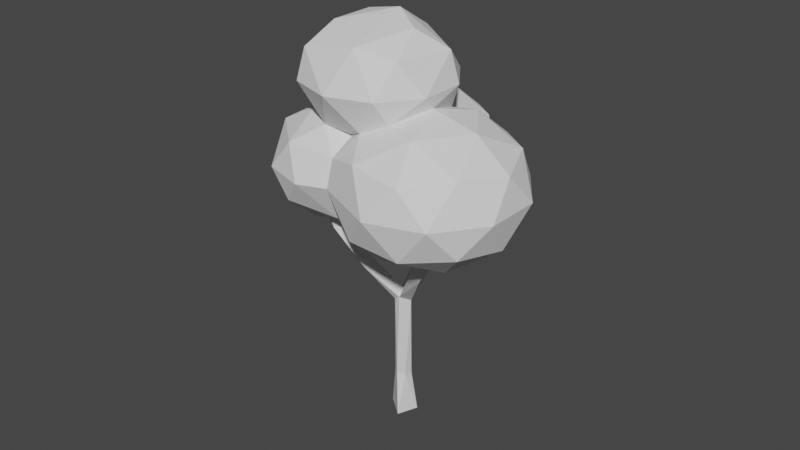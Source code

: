 # Source: A2Tree.blend  (saved by Blender 2.83.18; exported with 4.5.12 LTS)
import bpy
from mathutils import Matrix  # noqa: F401  (used for matrix-valued properties, if any)

bpy.ops.wm.read_factory_settings(use_empty=True)
scene = bpy.context.scene
scene.name = 'Scene'

# ---- collections
col_collection = bpy.data.collections.new('Collection'); scene.collection.children.link(col_collection)

# ---- world
world_world = bpy.data.worlds.new('World'); scene.world = world_world
world_world.use_nodes = True; world_world.node_tree.nodes.clear()
_N = world_world.node_tree.nodes; _L = world_world.node_tree.links
n0 = _N.new('ShaderNodeOutputWorld'); n0.name = 'World Output'; n0.location = (300, 300)
n1 = _N.new('ShaderNodeBackground'); n1.name = 'Background'; n1.location = (10, 300)
n1.inputs[0].default_value = (0.05088, 0.05088, 0.05088, 1.0)
_L.new(n1.outputs[0], n0.inputs[0])
n0.is_active_output = True
world_world.color = (0.05088, 0.05088, 0.05088)
world_world.use_sun_shadow = False
world_world.sun_shadow_jitter_overblur = 0.0

# ---- meshes
me_cylinder = bpy.data.meshes.new('Cylinder')
me_cylinder.from_pydata([(-8.695, -1.514, 38.03), (-8.0, 7.125, 38.33), (0.8535, 9.019, 39.07), (-0.6685, 3.534, 49.7), (-4.742, -4.979, 38.36), (-10.26, 2.8, 38.39), (-4.964, 9.62, 38.82), (4.236, 5.476, 38.64), (2.223, -5.594, 42.58), (5.76, -1.138, 42.58), (-8.588, -5.132, 42.58), (-3.258, -7.119, 42.58), (-11.49, 5.293, 42.58), (-11.73, -0.3912, 42.58), (-2.472, 11.27, 42.58), (-7.953, 9.748, 42.58), (6.003, 4.545, 42.58), (2.859, 9.286, 42.58), (-0.7651, -5.466, 46.35), (-10.79, -0.09317, 46.33), (-7.377, 8.94, 46.33), (2.268, 8.489, 46.33), (4.82, -0.8233, 46.33), (-5.313, -4.489, 47.6), (0.9253, -0.9319, 48.67), (-7.7, 2.284, 48.67), (-4.162, 6.739, 48.67), (1.725, 7.859, 24.87), (6.806, 14.31, 28.28), (9.951, 7.507, 28.83), (2.042, 16.07, 35.78), (8.586, 12.41, 35.23), (-2.528, 5.027, 26.1), (6.56, 7.652, 25.94), (-2.065, 10.87, 25.94), (3.416, 12.39, 25.94), (-0.3744, 15.4, 28.27), (10.25, 4.434, 32.05), (2.118, 17.06, 32.03), (-3.363, 15.53, 32.03), (10.59, 10.33, 32.03), (7.449, 15.07, 32.03), (9.548, 7.524, 35.8), (0.4275, 12.52, 38.12), (5.758, 10.53, 38.12), (2.824, -4.199, 23.1), (5.577, -14.09, 28.04), (-5.732, -9.874, 28.04), (13.08, -4.638, 28.04), (-0.7627, -13.82, 36.03), (11.38, 1.475, 36.03), (10.86, -10.58, 36.03), (-2.205, -7.535, 24.44), (4.442, -10.01, 24.44), (-0.587, -13.35, 27.34), (10.47, -10.27, 27.34), (8.853, -4.457, 24.44), (-1.902, -0.4473, 24.44), (-7.354, -4.177, 27.88), (4.932, 1.455, 24.44), (10.96, 1.197, 27.34), (9.168, -13.76, 32.03), (13.58, -8.209, 32.03), (-4.313, -13.19, 32.03), (2.334, -15.67, 32.03), (13.88, -1.122, 32.03), (5.442, -13.61, 36.73), (-5.313, -9.596, 36.73), (12.58, -4.616, 36.73), (0.7157, -9.854, 39.63), (7.55, -7.951, 39.63), (7.853, -0.864, 39.63), (-6.254, 3.008, 24.87), (-13.12, -1.543, 28.83), (-7.731, -4.787, 35.43), (-13.96, 5.846, 35.78), (-8.462, 10.94, 35.23), (-10.29, 0.3329, 25.94), (-10.04, 6.017, 25.94), (-13.94, 5.908, 28.28), (-4.564, 7.542, 25.94), (-8.354, 10.55, 28.27), (-11.98, -4.202, 32.03), (-14.88, 6.223, 32.03), (-15.12, 0.5394, 32.03), (-11.34, 10.68, 32.03), (-12.78, -1.32, 35.8), (-5.659, -2.521, 37.23), (-8.335, -5.929, 32.32), (-1.095, 2.637, 26.14), (-4.422, -1.259, 25.92), (7.185, 4.313, 36.73), (-5.441, 10.95, 35.58), (-6.131, 12.15, 32.02), (-5.685, 11.6, 29.23), (7.622, 4.221, 27.69), (2.907, 3.349, 25.89), (-0.7748, 3.468, 26.58), (-3.842, 8.563, 26.89), (-1.658, -6.112, 39.7), (2.979, -4.143, 40.96), (3.287, 3.73, 37.94), (5.067, 1.293, 39.08), (-4.056, 7.808, 37.47), (5.173, 4.935, 24.32), (2.42, 2.795, 20.64), (1.436, 3.466, 19.8), (2.971, 4.854, 20.71), (3.76, 3.696, 20.42), (4.188, 4.91, 25.49), (3.79, 6.633, 24.82), (5.452, 6.515, 25.37), (0.2642, -4.428, 20.15), (1.232, -3.208, 20.48), (2.907, -5.784, 22.57), (1.72, -5.493, 20.66), (1.003, 1.37, -0.3728), (1.548, -0.4061, -0.373), (0.807, -0.2218, 4.835), (-0.8398, -1.78, -0.3631), (0.08224, -0.9358, 4.94), (-0.9458, -0.6173, 5.058), (-1.534, 1.409, -0.364), (-0.425, 1.057, 4.928), (0.5613, 0.7671, 4.928), (-0.673, -0.9319, 15.94), (-1.172, 0.335, 5.017), (-0.5936, 0.9808, 15.27), (0.5235, 0.8053, 15.31), (-1.187, -0.2173, 15.34), (-3.863, 0.3356, 20.67), (-4.76, -1.026, 20.04), (-5.895, 0.3363, 20.57), (-6.665, 1.097, 22.74), (-6.706, -0.2523, 25.49), (-8.141, -0.8823, 25.08), (-8.748, 0.3298, 25.37), (0.08677, 0.03284, 16.38), (-0.4027, 0.8109, 16.33), (0.7203, -0.328, 15.16), (4.359, 5.06, 25.91), (5.657, 5.683, 26.27), (5.587, 6.506, 25.93), (5.585, 6.571, 25.92), (3.898, 6.786, 25.52), (4.219, 5.165, 25.87), (4.292, 4.998, 25.91), (-7.279, -0.4834, 25.93), (-8.398, -0.9495, 26.34), (-8.684, -0.1023, 25.94), (-7.935, 0.9941, 25.57), (-7.214, 0.8984, 25.54), (-8.852, 0.3844, 25.81), (-6.918, -0.3309, 25.86), (-6.808, -0.1846, 25.81), (2.9, -6.681, 23.73), (3.041, -6.091, 23.57), (2.689, -5.856, 23.54), (1.847, -4.847, 23.36), (1.783, -4.89, 23.38), (1.1, -6.925, 23.97), (2.522, -7.174, 23.89), (1.375, -7.081, 23.98), (1.822, -4.82, 23.37)], [], [(0, 4, 10), (1, 5, 12), (2, 6, 14), (102, 7, 16), (0, 10, 13), (1, 12, 15), (2, 14, 17), (102, 16, 9), (91, 101, 102, 71), (24, 22, 3), (22, 21, 3), (3, 21, 26), (21, 20, 26), (26, 25, 3), (26, 20, 25), (20, 19, 25), (25, 23, 3), (25, 19, 23), (23, 24, 3), (23, 18, 24), (18, 22, 24), (9, 16, 22), (16, 21, 22), (17, 14, 21), (14, 20, 21), (15, 12, 20), (12, 19, 20), (13, 10, 19), (10, 23, 19), (11, 18, 23), (11, 8, 18), (8, 22, 18), (16, 17, 21), (16, 7, 17), (14, 15, 20), (14, 6, 15), (6, 1, 15), (12, 13, 19), (12, 5, 13), (5, 0, 13), (10, 11, 23), (10, 4, 11), (8, 9, 22), (27, 32, 34), (27, 34, 35), (27, 35, 33), (28, 36, 38), (29, 28, 40), (28, 38, 41), (29, 40, 37), (30, 92, 43), (31, 30, 44), (44, 2, 7), (7, 42, 44), (42, 31, 44), (44, 30, 43), (92, 103, 43), (42, 91, 37), (37, 40, 42), (40, 31, 42), (41, 30, 31), (41, 38, 30), (39, 92, 30), (40, 41, 31), (40, 28, 41), (38, 39, 30), (38, 36, 39), (36, 94, 39), (33, 28, 29), (33, 35, 28), (35, 36, 28), (35, 34, 36), (34, 94, 36), (45, 53, 52, 159, 160, 162, 161, 155, 156, 157, 158), (46, 53, 55), (45, 158, 163, 159, 52, 57), (45, 57, 59), (45, 59, 56), (46, 55, 61), (47, 54, 63), (48, 60, 65), (46, 61, 64), (47, 63, 88), (48, 65, 62), (49, 66, 69), (91, 71, 50), (51, 68, 70), (70, 71, 100), (70, 68, 71), (68, 50, 71), (67, 49, 69), (69, 70, 100), (69, 66, 70), (66, 51, 70), (62, 68, 51), (62, 65, 68), (65, 50, 68), (88, 63, 67), (63, 49, 67), (64, 66, 49), (64, 61, 66), (61, 51, 66), (60, 95, 37), (58, 47, 88), (63, 64, 49), (63, 54, 64), (54, 46, 64), (61, 62, 51), (61, 55, 62), (55, 48, 62), (56, 60, 48), (56, 59, 60), (57, 52, 58), (52, 47, 58), (55, 56, 48), (55, 53, 56), (53, 45, 56), (52, 54, 47), (52, 53, 54), (53, 46, 54), (72, 90, 147, 153, 154, 151, 150, 152, 149, 77), (72, 77, 78), (72, 78, 80), (72, 80, 89), (73, 58, 82), (73, 82, 84), (79, 83, 85), (75, 86, 5), (76, 75, 1), (1, 75, 5), (85, 75, 76), (85, 83, 75), (84, 86, 75), (84, 82, 86), (82, 74, 86), (81, 79, 85), (83, 84, 75), (83, 79, 84), (79, 73, 84), (80, 78, 81), (78, 79, 81), (78, 77, 79), (77, 73, 79), (77, 58, 73), (77, 149, 148, 147, 90, 58), (101, 91, 7), (96, 27, 33, 142, 143, 144, 145, 146, 140), (93, 85, 76), (95, 33, 29), (91, 42, 7), (92, 93, 76), (91, 50, 37), (101, 7, 102), (92, 1, 103), (99, 100, 8), (4, 87, 74), (17, 7, 2), (11, 4, 99), (9, 8, 100), (32, 27, 96), (39, 94, 93), (44, 43, 2), (43, 103, 2), (92, 39, 93), (34, 98, 94), (34, 32, 98), (32, 96, 97), (71, 102, 100), (57, 97, 96, 59), (74, 88, 67), (50, 65, 37), (65, 60, 37), (60, 59, 95), (96, 95, 59), (57, 90, 89), (97, 57, 89), (57, 58, 90), (87, 0, 74), (86, 0, 5), (86, 74, 0), (82, 88, 74), (82, 58, 88), (81, 94, 98, 80), (80, 98, 32, 97, 89), (67, 99, 4, 74), (72, 89, 90), (93, 81, 85), (37, 95, 29), (93, 94, 81), (92, 76, 1), (95, 96, 140, 141, 142, 33), (99, 8, 11), (9, 100, 102), (0, 87, 4), (2, 103, 6), (6, 103, 1), (69, 99, 67), (69, 100, 99), (111, 143, 142, 141, 104), (106, 109, 110), (104, 109, 105), (107, 110, 111), (107, 111, 108), (109, 146, 145), (115, 114, 155, 161), (115, 162, 160, 112), (120, 125, 121), (126, 127, 123), (125, 129, 121), (118, 139, 120), (121, 129, 126), (126, 129, 127), (129, 131, 132), (129, 132, 127), (136, 152, 150, 133), (131, 134, 135), (133, 151, 154, 134), (134, 154, 153), (139, 115, 125), (139, 114, 115), (138, 130, 137), (128, 108, 139), (139, 104, 137), (137, 104, 105), (107, 106, 110), (106, 105, 109), (108, 111, 104), (110, 109, 145, 144), (116, 122, 123, 124), (114, 113, 163, 158, 157), (115, 161, 162), (114, 157, 156), (117, 116, 124, 118), (120, 119, 117, 118), (126, 122, 119, 121), (119, 120, 121), (117, 119, 122, 116), (126, 123, 122), (128, 124, 123, 127), (129, 125, 131), (139, 118, 124, 128), (120, 139, 125), (135, 136, 132, 131), (127, 132, 133), (131, 130, 134), (130, 133, 134), (132, 136, 133), (133, 150, 151), (130, 131, 125, 137), (135, 134, 153, 147, 148), (125, 115, 112), (113, 137, 125, 112), (105, 106, 138, 137), (139, 108, 104), (128, 107, 108), (106, 107, 127, 138), (114, 139, 137, 113), (128, 127, 107), (138, 127, 133, 130), (148, 149, 152, 136, 135), (144, 143, 111, 110), (141, 140, 146, 109, 104), (156, 155, 114), (160, 159, 163, 113, 112)])
_uv = me_cylinder.uv_layers.new(name='UVMap')
_uv.uv.foreach_set('vector', [0.8861, 0.1239, 0.8164, 0.1432, 0.8636, 0.2362, 0.209, 0.1354, 0.09308, 0.1419, 0.1364, 0.2362, 0.3852, 0.149, 0.2727, 0.1575, 0.3182, 0.2362, 0.5588, 0.1549, 0.4535, 0.1533, 0.5, 0.2362, 0.8861, 0.1239, 0.8636, 0.2362, 0.9545, 0.2362, 0.209, 0.1354, 0.1364, 0.2362, 0.2273, 0.2362, 0.3852, 0.149, 0.3182, 0.2362, 0.4091, 0.2362, 0.5588, 0.1549, 0.5, 0.2362, 0.5909, 0.2362, 0.3784, 0.3168, 0.3311, 0.3477, 0.3643, 0.3819, 0.4091, 0.3937, 0.5909, 0.3937, 0.5903, 0.3149, 0.5224, 0.4325, 0.5903, 0.3149, 0.4085, 0.3149, 0.5224, 0.4325, 0.3867, 0.4325, 0.4085, 0.3149, 0.3182, 0.3937, 0.4085, 0.3149, 0.2267, 0.3149, 0.3182, 0.3937, 0.2273, 0.3937, 0.1364, 0.3937, 0.1818, 0.4724, 0.2273, 0.3937, 0.2267, 0.3149, 0.1364, 0.3937, 0.2267, 0.3149, 0.09091, 0.3149, 0.1364, 0.3937, 0.9545, 0.3937, 0.8412, 0.3548, 0.9091, 0.4724, 0.9545, 0.3937, 0.9539, 0.3149, 0.8412, 0.3548, 0.7951, 0.3548, 0.6818, 0.3937, 0.7273, 0.4724, 0.7951, 0.3548, 0.7273, 0.3149, 0.6818, 0.3937, 0.7273, 0.3149, 0.5903, 0.3149, 0.6818, 0.3937, 0.5909, 0.2362, 0.5, 0.2362, 0.5903, 0.3149, 0.5, 0.2362, 0.4085, 0.3149, 0.5903, 0.3149, 0.4091, 0.2362, 0.3182, 0.2362, 0.4085, 0.3149, 0.3182, 0.2362, 0.2267, 0.3149, 0.4085, 0.3149, 0.2273, 0.2362, 0.1364, 0.2362, 0.2267, 0.3149, 0.1364, 0.2362, 0.09091, 0.3149, 0.2267, 0.3149, 0.9545, 0.2362, 0.8636, 0.2362, 0.9539, 0.3149, 0.8636, 0.2362, 0.8412, 0.3548, 0.9539, 0.3149, 0.7727, 0.2362, 0.7273, 0.3149, 0.8412, 0.3548, 0.7727, 0.2362, 0.6818, 0.2362, 0.7273, 0.3149, 0.6818, 0.2362, 0.5903, 0.3149, 0.7273, 0.3149, 0.5, 0.2362, 0.4091, 0.2362, 0.4085, 0.3149, 0.5, 0.2362, 0.4535, 0.1533, 0.4091, 0.2362, 0.3182, 0.2362, 0.2273, 0.2362, 0.2267, 0.3149, 0.3182, 0.2362, 0.2727, 0.1575, 0.2273, 0.2362, 0.2727, 0.1575, 0.209, 0.1354, 0.2273, 0.2362, 0.1364, 0.2362, 0.04545, 0.2362, 0.09091, 0.3149, 0.1364, 0.2362, 0.09308, 0.1419, 0.04545, 0.2362, 0.09308, 0.1419, 0.01961, 0.1238, 0.04545, 0.2362, 0.8636, 0.2362, 0.7727, 0.2362, 0.8412, 0.3548, 0.8636, 0.2362, 0.8164, 0.1432, 0.7727, 0.2362, 0.6818, 0.2362, 0.5909, 0.2362, 0.5903, 0.3149, 0.09091, 0.0, 0.04425, 0.08467, 0.1364, 0.07873, 0.2727, 0.0, 0.2273, 0.07873, 0.3182, 0.07873, 0.4545, 0.0, 0.4091, 0.07873, 0.5, 0.07873, 0.4097, 0.1575, 0.2727, 0.1575, 0.3182, 0.2362, 0.5455, 0.1575, 0.4097, 0.1575, 0.5, 0.2362, 0.4097, 0.1575, 0.3182, 0.2362, 0.4091, 0.2362, 0.5455, 0.1575, 0.5, 0.2362, 0.5922, 0.2381, 0.3188, 0.3149, 0.1468, 0.3232, 0.2273, 0.3937, 0.4545, 0.3149, 0.3188, 0.3149, 0.4091, 0.3937, 0.5, 0.3937, 0.5428, 0.4678, 0.5745, 0.4221, 0.5745, 0.4221, 0.5455, 0.3149, 0.5, 0.3937, 0.5455, 0.3149, 0.4545, 0.3149, 0.5, 0.3937, 0.4091, 0.3937, 0.3188, 0.3149, 0.3182, 0.3937, 0.1468, 0.3232, 0.1231, 0.3698, 0.2273, 0.3937, 0.5455, 0.3149, 0.607, 0.3517, 0.5922, 0.2381, 0.5922, 0.2381, 0.5, 0.2362, 0.5455, 0.3149, 0.5, 0.2362, 0.4545, 0.3149, 0.5455, 0.3149, 0.4091, 0.2362, 0.3188, 0.3149, 0.4545, 0.3149, 0.4091, 0.2362, 0.3182, 0.2362, 0.3188, 0.3149, 0.2273, 0.2362, 0.1468, 0.3232, 0.3188, 0.3149, 0.5, 0.2362, 0.4091, 0.2362, 0.4545, 0.3149, 0.5, 0.2362, 0.4097, 0.1575, 0.4091, 0.2362, 0.3182, 0.2362, 0.2273, 0.2362, 0.3188, 0.3149, 0.3182, 0.2362, 0.2727, 0.1575, 0.2273, 0.2362, 0.2727, 0.1575, 0.1545, 0.1578, 0.2273, 0.2362, 0.5, 0.07873, 0.4097, 0.1575, 0.5455, 0.1575, 0.5, 0.07873, 0.4091, 0.07873, 0.4097, 0.1575, 0.3182, 0.07873, 0.2727, 0.1575, 0.4097, 0.1575, 0.3182, 0.07873, 0.2273, 0.07873, 0.2727, 0.1575, 0.2273, 0.07873, 0.1545, 0.1578, 0.2727, 0.1575, 0.8182, 0.0, 0.7727, 0.07873, 0.8636, 0.07873, 0.8276, 0.0163, 0.8267, 0.05089, 0.8227, 0.05171, 0.8085, 0.04665, 0.8062, 0.03707, 0.8071, 0.02736, 0.8124, 0.0258, 0.827, 0.01529, 0.7273, 0.1575, 0.6818, 0.07873, 0.6364, 0.1575, 0.09091, 0.0, 0.08208, 0.01529, 0.08241, 0.01572, 0.0815, 0.0163, 0.04545, 0.07873, 0.1364, 0.07873, 0.2727, 0.0, 0.2273, 0.07873, 0.3182, 0.07873, 0.4545, 0.0, 0.4091, 0.07873, 0.5, 0.07873, 0.7273, 0.1575, 0.6364, 0.1575, 0.6818, 0.2362, 0.9091, 0.1575, 0.8182, 0.1575, 0.8636, 0.2362, 0.5455, 0.1575, 0.4545, 0.1575, 0.5, 0.2362, 0.7273, 0.1575, 0.6818, 0.2362, 0.7727, 0.2362, 0.9091, 0.1575, 0.8636, 0.2362, 0.9545, 0.2362, 0.5455, 0.1575, 0.5, 0.2362, 0.5909, 0.2362, 0.8182, 0.3149, 0.7273, 0.3149, 0.7727, 0.3937, 0.3784, 0.3168, 0.4091, 0.3937, 0.4545, 0.3149, 0.6364, 0.3149, 0.5455, 0.3149, 0.5909, 0.3937, 0.5909, 0.3937, 0.5, 0.3937, 0.5455, 0.4724, 0.5909, 0.3937, 0.5455, 0.3149, 0.5, 0.3937, 0.5455, 0.3149, 0.4545, 0.3149, 0.5, 0.3937, 0.9091, 0.3149, 0.8182, 0.3149, 0.8636, 0.3937, 0.7727, 0.3937, 0.6818, 0.3937, 0.7273, 0.4724, 0.7727, 0.3937, 0.7273, 0.3149, 0.6818, 0.3937, 0.7273, 0.3149, 0.6364, 0.3149, 0.6818, 0.3937, 0.5909, 0.2362, 0.5455, 0.3149, 0.6364, 0.3149, 0.5909, 0.2362, 0.5, 0.2362, 0.5455, 0.3149, 0.5, 0.2362, 0.4545, 0.3149, 0.5455, 0.3149, 0.9545, 0.2362, 0.8636, 0.2362, 0.9091, 0.3149, 0.8636, 0.2362, 0.8182, 0.3149, 0.9091, 0.3149, 0.7727, 0.2362, 0.7273, 0.3149, 0.8182, 0.3149, 0.7727, 0.2362, 0.6818, 0.2362, 0.7273, 0.3149, 0.6818, 0.2362, 0.6364, 0.3149, 0.7273, 0.3149, 0.4545, 0.1575, 0.3898, 0.1552, 0.4137, 0.243, 0.09279, 0.1593, 0.0, 0.1575, 0.0611, 0.2323, 0.8636, 0.2362, 0.7727, 0.2362, 0.8182, 0.3149, 0.8636, 0.2362, 0.8182, 0.1575, 0.7727, 0.2362, 0.8182, 0.1575, 0.7273, 0.1575, 0.7727, 0.2362, 0.6818, 0.2362, 0.5909, 0.2362, 0.6364, 0.3149, 0.6818, 0.2362, 0.6364, 0.1575, 0.5909, 0.2362, 0.6364, 0.1575, 0.5455, 0.1575, 0.5909, 0.2362, 0.5, 0.07873, 0.4545, 0.1575, 0.5455, 0.1575, 0.5, 0.07873, 0.4091, 0.07873, 0.4545, 0.1575, 0.1364, 0.07873, 0.04545, 0.07873, 0.09279, 0.1593, 0.04545, 0.07873, 0.0, 0.1575, 0.09279, 0.1593, 0.6364, 0.1575, 0.5909, 0.07873, 0.5455, 0.1575, 0.6364, 0.1575, 0.6818, 0.07873, 0.5909, 0.07873, 0.6818, 0.07873, 0.6364, 0.0, 0.5909, 0.07873, 0.8636, 0.07873, 0.8182, 0.1575, 0.9091, 0.1575, 0.8636, 0.07873, 0.7727, 0.07873, 0.8182, 0.1575, 0.7727, 0.07873, 0.7273, 0.1575, 0.8182, 0.1575, 0.8182, 0.0, 0.768, 0.08688, 0.8146, 0.08291, 0.8101, 0.07781, 0.8092, 0.07402, 0.8211, 0.05169, 0.8323, 0.05292, 0.8426, 0.07086, 0.8375, 0.08096, 0.8636, 0.07873, 0.09091, 0.0, 0.04545, 0.07873, 0.1364, 0.07873, 0.2727, 0.0, 0.2273, 0.07873, 0.3182, 0.07873, 0.4545, 0.0, 0.4091, 0.07873, 0.5047, 0.08689, 0.9091, 0.1575, 0.7961, 0.1479, 0.8636, 0.2362, 0.9091, 0.1575, 0.8636, 0.2362, 0.9545, 0.2362, 0.1357, 0.1575, 0.1364, 0.2362, 0.2273, 0.2362, 1.0, 0.3149, 0.9091, 0.3149, 0.9373, 0.4054, 0.2727, 0.3149, 0.137, 0.3149, 0.22, 0.4, 0.22, 0.4, 0.137, 0.3149, 0.146, 0.4104, 0.2273, 0.2362, 0.137, 0.3149, 0.2727, 0.3149, 0.2273, 0.2362, 0.1364, 0.2362, 0.137, 0.3149, 0.9545, 0.2362, 0.9091, 0.3149, 1.0, 0.3149, 0.9545, 0.2362, 0.8636, 0.2362, 0.9091, 0.3149, 0.8636, 0.2362, 0.8055, 0.32, 0.9091, 0.3149, 0.2727, 0.1575, 0.1357, 0.1575, 0.2273, 0.2362, 0.1364, 0.2362, 0.04545, 0.2362, 0.137, 0.3149, 0.1364, 0.2362, 0.1357, 0.1575, 0.04545, 0.2362, 0.1357, 0.1575, 0.0, 0.1575, 0.04545, 0.2362, 0.3182, 0.07873, 0.2273, 0.07873, 0.2727, 0.1575, 0.2273, 0.07873, 0.1357, 0.1575, 0.2727, 0.1575, 0.1364, 0.07873, 0.04545, 0.07873, 0.1357, 0.1575, 0.04545, 0.07873, 0.0, 0.1575, 0.1357, 0.1575, 0.8636, 0.07873, 0.7961, 0.1479, 0.9091, 0.1575, 0.8636, 0.07873, 0.8375, 0.08096, 0.8288, 0.09484, 0.8146, 0.08291, 0.768, 0.08688, 0.7961, 0.1479, 0.7221, 0.384, 0.6664, 0.3669, 0.6972, 0.4169, 0.6801, 0.07726, 0.6364, 0.0, 0.5909, 0.07873, 0.6147, 0.07834, 0.6139, 0.07747, 0.628, 0.04812, 0.6447, 0.07428, 0.6461, 0.0776, 0.6446, 0.07785, 0.315, 0.2361, 0.2273, 0.2362, 0.2727, 0.3149, 0.6243, 0.1397, 0.5909, 0.07873, 0.5455, 0.1575, 0.607, 0.3517, 0.5455, 0.3149, 0.5745, 0.4221, 0.3372, 0.3222, 0.315, 0.2361, 0.2727, 0.3149, 0.3784, 0.3168, 0.4545, 0.3149, 0.4137, 0.243, 0.4881, 0.1222, 0.4535, 0.1533, 0.5588, 0.1549, 0.3372, 0.3222, 0.3241, 0.3986, 0.3725, 0.3692, 0.7446, 0.1658, 0.6565, 0.2015, 0.6818, 0.2362, 0.1152, 0.357, 0.1261, 0.3374, 0.0933, 0.3191, 0.4091, 0.2362, 0.4535, 0.1533, 0.3852, 0.149, 0.7727, 0.2362, 0.8164, 0.1432, 0.7446, 0.1658, 0.5909, 0.2362, 0.6818, 0.2362, 0.6565, 0.2015, 0.8652, 0.08453, 0.8182, 0.0, 0.7758, 0.07712, 0.2273, 0.2362, 0.1545, 0.1578, 0.1572, 0.2355, 0.4091, 0.3937, 0.3182, 0.3937, 0.3647, 0.4673, 0.2273, 0.3937, 0.1231, 0.3698, 0.1786, 0.4408, 0.1468, 0.3232, 0.2273, 0.2362, 0.1572, 0.2355, 0.1364, 0.07873, 0.09629, 0.114, 0.1545, 0.1578, 0.1364, 0.07873, 0.04425, 0.08467, 0.09629, 0.114, 0.8652, 0.08453, 0.7758, 0.07712, 0.8314, 0.1007, 0.4091, 0.3937, 0.3643, 0.3819, 0.364, 0.4703, 0.2273, 0.07873, 0.2534, 0.136, 0.3004, 0.1181, 0.3182, 0.07873, 0.9969, 0.3156, 0.9545, 0.2362, 0.9091, 0.3149, 0.4545, 0.3149, 0.5, 0.2362, 0.4137, 0.243, 0.5, 0.2362, 0.4545, 0.1575, 0.4137, 0.243, 0.4545, 0.1575, 0.4091, 0.07873, 0.3898, 0.1552, 0.3004, 0.1181, 0.3497, 0.1333, 0.3182, 0.07873, 0.2273, 0.07873, 0.2087, 0.1111, 0.246, 0.1254, 0.2534, 0.136, 0.2273, 0.07873, 0.246, 0.1254, 0.1364, 0.07873, 0.09279, 0.1593, 0.1268, 0.1217, 0.7418, 0.3639, 0.7749, 0.3871, 0.8055, 0.32, 0.9091, 0.3149, 0.8635, 0.3877, 0.9373, 0.4054, 0.9091, 0.3149, 0.8055, 0.32, 0.8635, 0.3877, 0.8636, 0.2362, 0.7977, 0.2294, 0.8055, 0.32, 0.8636, 0.2362, 0.7961, 0.1479, 0.7977, 0.2294, 0.2727, 0.1575, 0.3263, 0.1568, 0.3338, 0.1144, 0.3182, 0.07873, 0.4091, 0.07873, 0.4019, 0.1064, 0.4604, 0.08616, 0.4982, 0.09875, 0.5047, 0.08689, 0.9091, 0.3149, 0.9231, 0.399, 0.9703, 0.3588, 0.9969, 0.3156, 0.6364, 0.0, 0.5895, 0.08609, 0.6716, 0.08378, 0.315, 0.2361, 0.2727, 0.1575, 0.2273, 0.2362, 0.5922, 0.2381, 0.6243, 0.1397, 0.5455, 0.1575, 0.315, 0.2361, 0.3263, 0.1568, 0.2727, 0.1575, 0.3372, 0.3222, 0.2727, 0.3149, 0.3241, 0.3986, 0.6243, 0.1397, 0.6801, 0.07726, 0.6446, 0.07785, 0.6244, 0.09008, 0.6147, 0.07834, 0.5909, 0.07873, 0.7446, 0.1658, 0.6818, 0.2362, 0.7727, 0.2362, 0.5909, 0.2362, 0.6565, 0.2015, 0.5588, 0.1549, 0.8861, 0.1239, 0.8352, 0.1045, 0.8164, 0.1432, 0.3852, 0.149, 0.2818, 0.1122, 0.2727, 0.1575, 0.2727, 0.1575, 0.2818, 0.1122, 0.209, 0.1354, 0.8636, 0.3937, 0.9231, 0.399, 0.9091, 0.3149, 0.8636, 0.3937, 0.9091, 0.4721, 0.9231, 0.399, 0.2088, 1.0, 0.1977, 1.0, 0.1881, 1.0, 0.05923, 1.0, 0.02125, 1.0, 0.6111, 1.0, 0.7923, 1.0, 0.5011, 1.0, 0.9902, 1.0, 0.7923, 1.0, 0.7982, 1.0, 0.3249, 1.0, 0.5011, 1.0, 0.2088, 1.0, 0.3249, 1.0, 0.2088, 1.0, 0.1143, 1.0, 0.7923, 1.0, 0.7968, 1.0, 0.7643, 1.0, 0.2523, 1.0, 0.4861, 1.0, 0.4051, 1.0, 0.279, 1.0, 0.2523, 1.0, 0.08148, 1.0, 0.03719, 1.0, 0.03243, 1.0, 0.5415, 1.0, 0.4802, 1.0, 0.365, 1.0, 0.2064, 1.0, 0.06603, 1.0, 0.03774, 1.0, 0.4802, 1.0, 0.2926, 1.0, 0.365, 1.0, 0.7061, 1.0, 0.6879, 1.0, 0.5415, 1.0, 0.365, 1.0, 0.2926, 1.0, 0.2064, 1.0, 0.2064, 1.0, 0.2926, 1.0, 0.06603, 1.0, 0.2926, 1.0, 0.5221, 1.0, 0.2089, 1.0, 0.2926, 1.0, 0.2089, 1.0, 0.06603, 1.0, 0.2088, 1.0, 0.1998, 1.0, 0.05744, 1.0, 0.01077, 1.0, 0.5221, 1.0, 0.7077, 1.0, 0.4307, 1.0, 0.9669, 1.0, 0.9134, 1.0, 0.7178, 1.0, 0.7077, 1.0, 0.7077, 1.0, 0.7178, 1.0, 0.688, 1.0, 0.25, 1.0, 0.2523, 1.0, 0.06519, 1.0, 0.4252, 1.0, 0.4861, 1.0, 0.2523, 1.0, 0.8676, 1.0, 0.7878, 1.0, 0.7651, 1.0, 0.1667, 1.0, 0.1143, 1.0, 0.07103, 1.0, 1.0, 1.0, 0.9902, 1.0, 0.9201, 1.0, 0.8116, 1.0, 0.9902, 1.0, 0.7982, 1.0, 0.3249, 1.0, 0.6111, 1.0, 0.5011, 1.0, 0.6111, 1.0, 0.7982, 1.0, 0.7923, 1.0, 0.1143, 1.0, 0.2088, 1.0, 0.02125, 1.0, 0.5011, 1.0, 0.7923, 1.0, 0.7643, 1.0, 0.4994, 1.0, 0.8833, 0.5, 1.0, 0.5, 1.0, 1.0, 0.8711, 1.0, 0.4861, 1.0, 0.7126, 1.0, 0.7098, 1.0, 0.7049, 1.0, 0.56, 1.0, 0.2523, 1.0, 0.279, 1.0, 0.08148, 1.0, 0.4861, 1.0, 0.56, 1.0, 0.4866, 1.0, 0.7083, 0.5, 0.8833, 0.5, 0.8711, 1.0, 0.7061, 1.0, 0.5415, 1.0, 0.4443, 0.5, 0.7083, 0.5, 0.7061, 1.0, 0.2064, 1.0, 0.1247, 0.5, 0.4443, 0.5, 0.365, 1.0, 0.4443, 0.5, 0.5415, 1.0, 0.365, 1.0, 0.9739, 0.19, 0.68, 0.06134, 0.6063, 0.3949, 0.9051, 0.4227, 0.2064, 1.0, 0.03774, 1.0, 0.1247, 0.5, 0.8797, 1.0, 0.8711, 1.0, 1.0, 1.0, 1.0, 1.0, 0.2926, 1.0, 0.4802, 1.0, 0.5221, 1.0, 0.6879, 1.0, 0.7061, 1.0, 0.8711, 1.0, 0.8797, 1.0, 0.5415, 1.0, 0.6879, 1.0, 0.4802, 1.0, 0.4307, 1.0, 0.2088, 1.0, 0.2089, 1.0, 0.5221, 1.0, 0.06603, 1.0, 0.2089, 1.0, 0.01077, 1.0, 0.5221, 1.0, 0.7878, 1.0, 0.7077, 1.0, 0.7878, 1.0, 0.9669, 1.0, 0.7077, 1.0, 0.2089, 1.0, 0.2088, 1.0, 0.01077, 1.0, 0.9669, 1.0, 0.9806, 1.0, 0.9134, 1.0, 0.7878, 1.0, 0.5221, 1.0, 0.5961, 1.0, 0.7034, 1.0, 0.4307, 1.0, 0.7077, 1.0, 0.688, 1.0, 0.627, 1.0, 0.4473, 1.0, 0.06519, 1.0, 0.2523, 1.0, 0.03243, 1.0, 0.7126, 1.0, 0.7573, 1.0, 0.9167, 1.0, 0.9474, 1.0, 0.7982, 1.0, 0.6111, 1.0, 0.6324, 1.0, 0.7034, 1.0, 0.07103, 1.0, 0.1143, 1.0, 0.02125, 1.0, 0.2269, 1.0, 0.3249, 1.0, 0.1143, 1.0, 0.6111, 1.0, 0.3249, 1.0, 0.4167, 1.0, 0.5, 1.0, 0.4861, 1.0, 0.5062, 1.0, 0.7034, 1.0, 0.7126, 1.0, 0.3333, 1.0, 0.4167, 1.0, 0.3249, 1.0, 0.9472, 1.0, 1.0, 1.0, 0.9669, 1.0, 0.7878, 1.0, 0.4473, 1.0, 0.2889, 1.0, 0.1998, 1.0, 0.2088, 1.0, 0.4307, 1.0, 0.4994, 1.0, 0.1977, 1.0, 0.2088, 1.0, 0.5011, 1.0, 0.9938, 1.0, 0.8097, 1.0, 0.7968, 1.0, 0.7923, 1.0, 0.9902, 1.0, 0.4866, 1.0, 0.4051, 1.0, 0.4861, 1.0, 0.9431, 1.0, 0.7194, 1.0, 0.7098, 1.0, 0.7126, 1.0, 0.9474, 1.0])
me_cylinder.use_remesh_fix_poles = True
me_cylinder.use_remesh_preserve_attributes = False
me_cylinder.use_mirror_vertex_groups = False
me_cylinder.update()

# ---- objects
ob_cylinder = bpy.data.objects.new('Cylinder', me_cylinder)

# ---- transforms, parenting, visibility, modifiers, constraints
ob_cylinder.location = (0.0, 0.0, 0.0)
ob_cylinder.rotation_euler = (0.0, -0.0, 0.671)
ob_cylinder.scale = (0.1502, 0.1502, 0.1502)
ob_cylinder.lineart.crease_threshold = 0.0

# ---- collection membership
col_collection.objects.link(ob_cylinder)

# ---- scene / render settings (as saved in the file)
scene.frame_start = 1; scene.frame_end = 250; scene.frame_set(1)
scene.render.engine = 'BLENDER_EEVEE_NEXT'
scene.cycles.use_denoising = False
scene.cycles.samples = 128
scene.cycles.sampling_pattern = 'TABULATED_SOBOL'
scene.cycles.use_adaptive_sampling = False
scene.cycles.use_light_tree = False
scene.view_settings.view_transform = 'Filmic'
bpy.context.view_layer.update()

# ---- added for rendering (the .blend has no active camera and no usable light): camera, sun
cam_auto = bpy.data.cameras.new('AutoCamera')
cam_auto.lens = 50.0
cam_auto.sensor_width = 36.0
cam_auto.clip_end = 1000.0
ob_auto_camera = bpy.data.objects.new('AutoCamera', cam_auto)
scene.collection.objects.link(ob_auto_camera)
ob_auto_camera.location = (10.8676, -13.1828, 12.5099)
ob_auto_camera.rotation_euler = (1.09748, -7.21219e-08, 0.694738)
scene.camera = ob_auto_camera
light_auto_sun = bpy.data.lights.new('AutoSun', 'SUN')
light_auto_sun.energy = 3.0
light_auto_sun.angle = 0.0523599
ob_auto_sun = bpy.data.objects.new('AutoSun', light_auto_sun)
scene.collection.objects.link(ob_auto_sun)
ob_auto_sun.rotation_euler = (0.872665, 0.174533, 0.523599)
bpy.context.view_layer.update()
